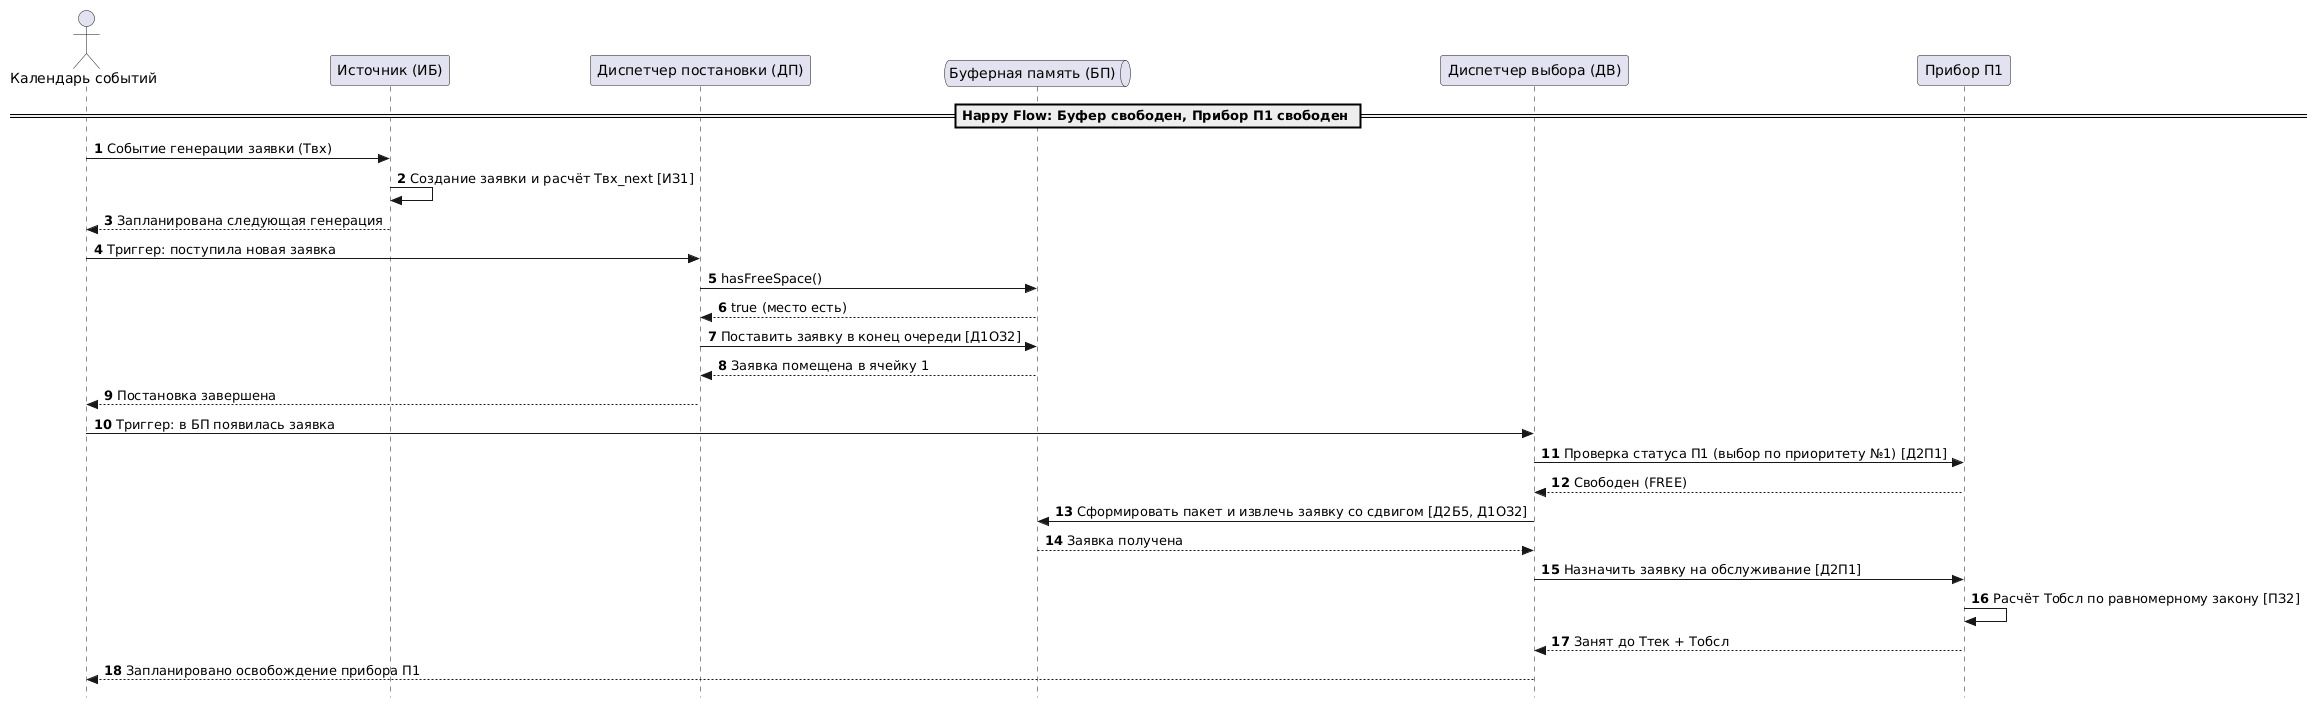

The diagram above was rendered by PlantUML. Its source (embedded in the PNG):
@startuml
autonumber
skinparam style strictuml

actor "Календарь событий" as Calendar
participant "Источник (ИБ)" as Source
participant "Диспетчер постановки (ДП)" as DP
queue "Буферная память (БП)" as Buffer
participant "Диспетчер выбора (ДВ)" as DV
participant "Прибор П1" as Device1

== Happy Flow: Буфер свободен, Прибор П1 свободен ==
Calendar -> Source: Событие генерации заявки (Tвх)
Source -> Source: Создание заявки и расчёт Tвх_next [ИЗ1]
Source --> Calendar: Запланирована следующая генерация

Calendar -> DP: Триггер: поступила новая заявка
DP -> Buffer: hasFreeSpace()
Buffer --> DP: true (место есть)
DP -> Buffer: Поставить заявку в конец очереди [Д1ОЗ2]
Buffer --> DP: Заявка помещена в ячейку 1
DP --> Calendar: Постановка завершена

Calendar -> DV: Триггер: в БП появилась заявка
DV -> Device1: Проверка статуса П1 (выбор по приоритету №1) [Д2П1]
Device1 --> DV: Свободен (FREE)
DV -> Buffer: Сформировать пакет и извлечь заявку со сдвигом [Д2Б5, Д1ОЗ2]
Buffer --> DV: Заявка получена
DV -> Device1: Назначить заявку на обслуживание [Д2П1]
Device1 -> Device1: Расчёт Tобсл по равномерному закону [ПЗ2]
Device1 --> DV: Занят до Tтек + Tобсл
DV --> Calendar: Запланировано освобождение прибора П1
@enduml